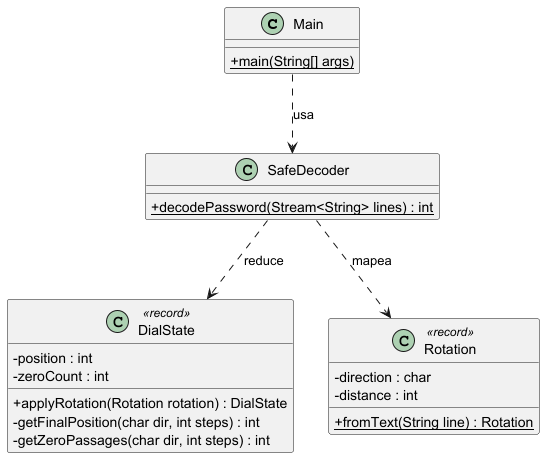

The diagram above was rendered by PlantUML. Its source (embedded in the PNG):
@startuml
skinparam classAttributeIconSize 0

class Main {
  + {static} main(String[] args)
}

class SafeDecoder {
  + {static} decodePassword(Stream<String> lines) : int
}

class DialState <<record>> {
  - position : int
  - zeroCount : int
  + applyRotation(Rotation rotation) : DialState
  - getFinalPosition(char dir, int steps) : int
  - getZeroPassages(char dir, int steps) : int
}

class Rotation <<record>> {
  - direction : char
  - distance : int
  + {static} fromText(String line) : Rotation
}

Main ..> SafeDecoder : "usa"
SafeDecoder ..> DialState : "reduce"
SafeDecoder ..> Rotation : "mapea"

@enduml